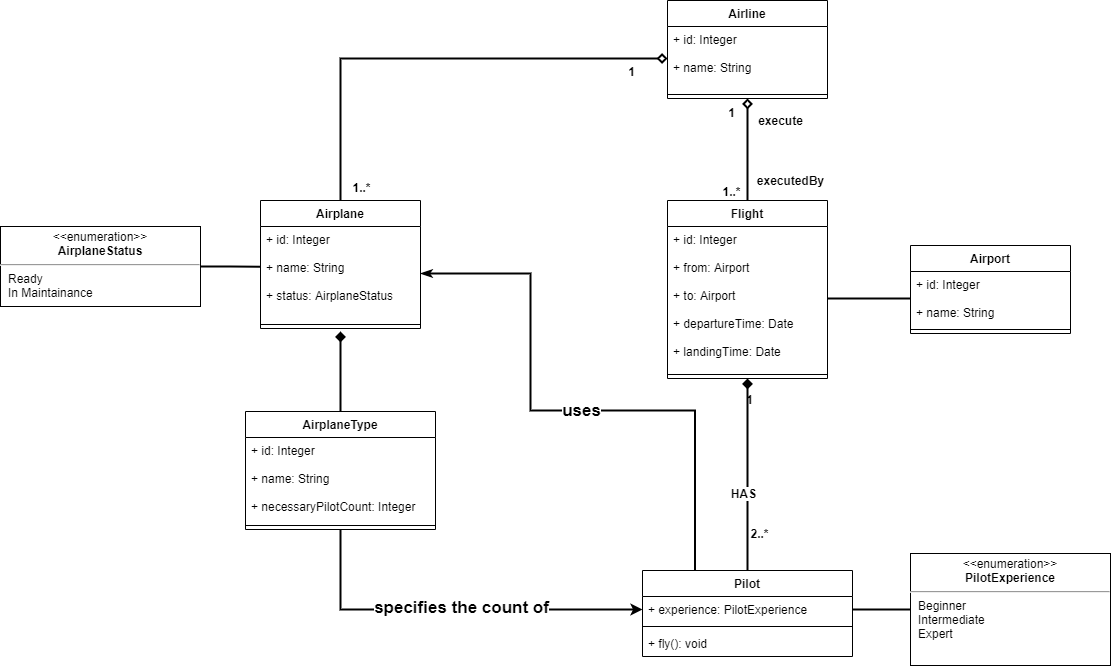

The diagram above was exported from draw.io. Its source (the exported page's mxGraphModel, read from the mxfile embedded in the PNG):
<mxGraphModel dx="1736" dy="752" grid="1" gridSize="10" guides="1" tooltips="1" connect="1" arrows="1" fold="1" page="1" pageScale="1.5" pageWidth="1169" pageHeight="826" background="none" math="0" shadow="0">
  <root>
    <mxCell id="0" style=";html=1;" />
    <mxCell id="1" style=";html=1;" parent="0" />
    <mxCell id="xUhMygq6KbPXx7pu0Cey-5" value="Airport" style="swimlane;fontStyle=1;align=center;verticalAlign=top;childLayout=stackLayout;horizontal=1;startSize=26;horizontalStack=0;resizeParent=1;resizeParentMax=0;resizeLast=0;collapsible=1;marginBottom=0;" vertex="1" parent="1">
      <mxGeometry x="1232" y="532" width="160" height="88" as="geometry" />
    </mxCell>
    <mxCell id="xUhMygq6KbPXx7pu0Cey-6" value="+ id: Integer&#10;&#10;+ name: String" style="text;strokeColor=none;fillColor=none;align=left;verticalAlign=top;spacingLeft=4;spacingRight=4;overflow=hidden;rotatable=0;points=[[0,0.5],[1,0.5]];portConstraint=eastwest;" vertex="1" parent="xUhMygq6KbPXx7pu0Cey-5">
      <mxGeometry y="26" width="160" height="54" as="geometry" />
    </mxCell>
    <mxCell id="xUhMygq6KbPXx7pu0Cey-7" value="" style="line;strokeWidth=1;fillColor=none;align=left;verticalAlign=middle;spacingTop=-1;spacingLeft=3;spacingRight=3;rotatable=0;labelPosition=right;points=[];portConstraint=eastwest;" vertex="1" parent="xUhMygq6KbPXx7pu0Cey-5">
      <mxGeometry y="80" width="160" height="8" as="geometry" />
    </mxCell>
    <mxCell id="xUhMygq6KbPXx7pu0Cey-53" style="edgeStyle=orthogonalEdgeStyle;rounded=0;orthogonalLoop=1;jettySize=auto;html=1;entryX=0;entryY=0.5;entryDx=0;entryDy=0;fontSize=12;endArrow=diamond;endFill=0;strokeWidth=2;" edge="1" parent="1" source="xUhMygq6KbPXx7pu0Cey-9" target="xUhMygq6KbPXx7pu0Cey-26">
      <mxGeometry relative="1" as="geometry" />
    </mxCell>
    <mxCell id="xUhMygq6KbPXx7pu0Cey-54" value="&lt;b&gt;1..*&lt;/b&gt;" style="edgeLabel;html=1;align=center;verticalAlign=middle;resizable=0;points=[];fontSize=12;" vertex="1" connectable="0" parent="xUhMygq6KbPXx7pu0Cey-53">
      <mxGeometry x="-0.9109" y="1" relative="1" as="geometry">
        <mxPoint x="21" y="6" as="offset" />
      </mxGeometry>
    </mxCell>
    <mxCell id="xUhMygq6KbPXx7pu0Cey-55" value="&lt;b&gt;1&lt;/b&gt;" style="edgeLabel;html=1;align=center;verticalAlign=middle;resizable=0;points=[];fontSize=12;" vertex="1" connectable="0" parent="xUhMygq6KbPXx7pu0Cey-53">
      <mxGeometry x="0.805" relative="1" as="geometry">
        <mxPoint x="8" y="12" as="offset" />
      </mxGeometry>
    </mxCell>
    <mxCell id="xUhMygq6KbPXx7pu0Cey-9" value="Airplane" style="swimlane;fontStyle=1;align=center;verticalAlign=top;childLayout=stackLayout;horizontal=1;startSize=26;horizontalStack=0;resizeParent=1;resizeParentMax=0;resizeLast=0;collapsible=1;marginBottom=0;" vertex="1" parent="1">
      <mxGeometry x="582" y="487" width="160" height="128" as="geometry" />
    </mxCell>
    <mxCell id="xUhMygq6KbPXx7pu0Cey-10" value="+ id: Integer&#10;&#10;+ name: String&#10;&#10;+ status: AirplaneStatus" style="text;strokeColor=none;fillColor=none;align=left;verticalAlign=top;spacingLeft=4;spacingRight=4;overflow=hidden;rotatable=0;points=[[0,0.5],[1,0.5]];portConstraint=eastwest;" vertex="1" parent="xUhMygq6KbPXx7pu0Cey-9">
      <mxGeometry y="26" width="160" height="94" as="geometry" />
    </mxCell>
    <mxCell id="xUhMygq6KbPXx7pu0Cey-11" value="" style="line;strokeWidth=1;fillColor=none;align=left;verticalAlign=middle;spacingTop=-1;spacingLeft=3;spacingRight=3;rotatable=0;labelPosition=right;points=[];portConstraint=eastwest;" vertex="1" parent="xUhMygq6KbPXx7pu0Cey-9">
      <mxGeometry y="120" width="160" height="8" as="geometry" />
    </mxCell>
    <mxCell id="xUhMygq6KbPXx7pu0Cey-43" style="edgeStyle=orthogonalEdgeStyle;rounded=0;orthogonalLoop=1;jettySize=auto;html=1;fontSize=12;endArrow=diamond;endFill=1;strokeWidth=2;entryX=0.5;entryY=1;entryDx=0;entryDy=0;" edge="1" parent="1" source="xUhMygq6KbPXx7pu0Cey-17" target="xUhMygq6KbPXx7pu0Cey-21">
      <mxGeometry relative="1" as="geometry">
        <mxPoint x="1152" y="576" as="targetPoint" />
      </mxGeometry>
    </mxCell>
    <mxCell id="xUhMygq6KbPXx7pu0Cey-44" value="1" style="edgeLabel;html=1;align=center;verticalAlign=middle;resizable=0;points=[];fontSize=12;fontStyle=1;labelBackgroundColor=none;" vertex="1" connectable="0" parent="xUhMygq6KbPXx7pu0Cey-43">
      <mxGeometry x="0.7091" y="-1" relative="1" as="geometry">
        <mxPoint y="-8" as="offset" />
      </mxGeometry>
    </mxCell>
    <mxCell id="xUhMygq6KbPXx7pu0Cey-45" value="2..*" style="edgeLabel;html=1;align=center;verticalAlign=middle;resizable=0;points=[];fontSize=12;fontStyle=1;labelBackgroundColor=none;" vertex="1" connectable="0" parent="xUhMygq6KbPXx7pu0Cey-43">
      <mxGeometry x="-0.6727" y="-3" relative="1" as="geometry">
        <mxPoint x="8" y="-6" as="offset" />
      </mxGeometry>
    </mxCell>
    <mxCell id="xUhMygq6KbPXx7pu0Cey-49" value="HAS" style="edgeLabel;html=1;align=center;verticalAlign=middle;resizable=0;points=[];fontSize=12;fontStyle=1" vertex="1" connectable="0" parent="xUhMygq6KbPXx7pu0Cey-43">
      <mxGeometry x="-0.1844" relative="1" as="geometry">
        <mxPoint x="-5" as="offset" />
      </mxGeometry>
    </mxCell>
    <mxCell id="xUhMygq6KbPXx7pu0Cey-56" style="edgeStyle=orthogonalEdgeStyle;rounded=0;orthogonalLoop=1;jettySize=auto;html=1;entryX=1;entryY=0.5;entryDx=0;entryDy=0;fontSize=12;endArrow=classicThin;endFill=1;strokeWidth=2;exitX=0.25;exitY=0;exitDx=0;exitDy=0;" edge="1" parent="1" source="xUhMygq6KbPXx7pu0Cey-17" target="xUhMygq6KbPXx7pu0Cey-10">
      <mxGeometry relative="1" as="geometry">
        <Array as="points">
          <mxPoint x="1017" y="697" />
          <mxPoint x="852" y="697" />
          <mxPoint x="852" y="560" />
        </Array>
      </mxGeometry>
    </mxCell>
    <mxCell id="xUhMygq6KbPXx7pu0Cey-57" value="&lt;b style=&quot;font-size: 17px;&quot;&gt;&lt;font style=&quot;font-size: 17px;&quot;&gt;uses&lt;/font&gt;&lt;/b&gt;" style="edgeLabel;html=1;align=center;verticalAlign=middle;resizable=0;points=[];fontSize=17;" vertex="1" connectable="0" parent="xUhMygq6KbPXx7pu0Cey-56">
      <mxGeometry x="-0.0169" y="-1" relative="1" as="geometry">
        <mxPoint x="5" as="offset" />
      </mxGeometry>
    </mxCell>
    <mxCell id="xUhMygq6KbPXx7pu0Cey-17" value="Pilot" style="swimlane;fontStyle=1;align=center;verticalAlign=top;childLayout=stackLayout;horizontal=1;startSize=26;horizontalStack=0;resizeParent=1;resizeParentMax=0;resizeLast=0;collapsible=1;marginBottom=0;" vertex="1" parent="1">
      <mxGeometry x="964" y="857" width="210" height="86" as="geometry" />
    </mxCell>
    <mxCell id="xUhMygq6KbPXx7pu0Cey-18" value="+ experience: PilotExperience" style="text;strokeColor=none;fillColor=none;align=left;verticalAlign=top;spacingLeft=4;spacingRight=4;overflow=hidden;rotatable=0;points=[[0,0.5],[1,0.5]];portConstraint=eastwest;" vertex="1" parent="xUhMygq6KbPXx7pu0Cey-17">
      <mxGeometry y="26" width="210" height="26" as="geometry" />
    </mxCell>
    <mxCell id="xUhMygq6KbPXx7pu0Cey-19" value="" style="line;strokeWidth=1;fillColor=none;align=left;verticalAlign=middle;spacingTop=-1;spacingLeft=3;spacingRight=3;rotatable=0;labelPosition=right;points=[];portConstraint=eastwest;" vertex="1" parent="xUhMygq6KbPXx7pu0Cey-17">
      <mxGeometry y="52" width="210" height="8" as="geometry" />
    </mxCell>
    <mxCell id="xUhMygq6KbPXx7pu0Cey-20" value="+ fly(): void" style="text;strokeColor=none;fillColor=none;align=left;verticalAlign=top;spacingLeft=4;spacingRight=4;overflow=hidden;rotatable=0;points=[[0,0.5],[1,0.5]];portConstraint=eastwest;" vertex="1" parent="xUhMygq6KbPXx7pu0Cey-17">
      <mxGeometry y="60" width="210" height="26" as="geometry" />
    </mxCell>
    <mxCell id="xUhMygq6KbPXx7pu0Cey-21" value="Flight" style="swimlane;fontStyle=1;align=center;verticalAlign=top;childLayout=stackLayout;horizontal=1;startSize=26;horizontalStack=0;resizeParent=1;resizeParentMax=0;resizeLast=0;collapsible=1;marginBottom=0;" vertex="1" parent="1">
      <mxGeometry x="989" y="487" width="160" height="178" as="geometry" />
    </mxCell>
    <mxCell id="xUhMygq6KbPXx7pu0Cey-22" value="+ id: Integer&#10;&#10;+ from: Airport&#10;&#10;+ to: Airport&#10;&#10;+ departureTime: Date&#10;&#10;+ landingTime: Date" style="text;strokeColor=none;fillColor=none;align=left;verticalAlign=top;spacingLeft=4;spacingRight=4;overflow=hidden;rotatable=0;points=[[0,0.5],[1,0.5]];portConstraint=eastwest;" vertex="1" parent="xUhMygq6KbPXx7pu0Cey-21">
      <mxGeometry y="26" width="160" height="144" as="geometry" />
    </mxCell>
    <mxCell id="xUhMygq6KbPXx7pu0Cey-23" value="" style="line;strokeWidth=1;fillColor=none;align=left;verticalAlign=middle;spacingTop=-1;spacingLeft=3;spacingRight=3;rotatable=0;labelPosition=right;points=[];portConstraint=eastwest;" vertex="1" parent="xUhMygq6KbPXx7pu0Cey-21">
      <mxGeometry y="170" width="160" height="8" as="geometry" />
    </mxCell>
    <mxCell id="xUhMygq6KbPXx7pu0Cey-25" value="Airline" style="swimlane;fontStyle=1;align=center;verticalAlign=top;childLayout=stackLayout;horizontal=1;startSize=26;horizontalStack=0;resizeParent=1;resizeParentMax=0;resizeLast=0;collapsible=1;marginBottom=0;" vertex="1" parent="1">
      <mxGeometry x="989" y="287" width="160" height="98" as="geometry" />
    </mxCell>
    <mxCell id="xUhMygq6KbPXx7pu0Cey-26" value="+ id: Integer&#10;&#10;+ name: String&#10;" style="text;strokeColor=none;fillColor=none;align=left;verticalAlign=top;spacingLeft=4;spacingRight=4;overflow=hidden;rotatable=0;points=[[0,0.5],[1,0.5]];portConstraint=eastwest;" vertex="1" parent="xUhMygq6KbPXx7pu0Cey-25">
      <mxGeometry y="26" width="160" height="64" as="geometry" />
    </mxCell>
    <mxCell id="xUhMygq6KbPXx7pu0Cey-27" value="" style="line;strokeWidth=1;fillColor=none;align=left;verticalAlign=middle;spacingTop=-1;spacingLeft=3;spacingRight=3;rotatable=0;labelPosition=right;points=[];portConstraint=eastwest;" vertex="1" parent="xUhMygq6KbPXx7pu0Cey-25">
      <mxGeometry y="90" width="160" height="8" as="geometry" />
    </mxCell>
    <mxCell id="xUhMygq6KbPXx7pu0Cey-39" style="edgeStyle=orthogonalEdgeStyle;rounded=0;orthogonalLoop=1;jettySize=auto;html=1;entryX=0;entryY=0.427;entryDx=0;entryDy=0;entryPerimeter=0;endArrow=none;endFill=0;strokeWidth=2;" edge="1" parent="1" source="xUhMygq6KbPXx7pu0Cey-32" target="xUhMygq6KbPXx7pu0Cey-10">
      <mxGeometry relative="1" as="geometry" />
    </mxCell>
    <mxCell id="xUhMygq6KbPXx7pu0Cey-32" value="&lt;p style=&quot;margin: 0px ; margin-top: 4px ; text-align: center&quot;&gt;&amp;lt;&amp;lt;enumeration&amp;gt;&amp;gt;&lt;br&gt;&lt;b&gt;AirplaneStatus&lt;/b&gt;&lt;br&gt;&lt;/p&gt;&lt;hr&gt;&lt;p style=&quot;margin: 0px ; margin-left: 8px ; text-align: left&quot;&gt;Ready&lt;/p&gt;&lt;p style=&quot;margin: 0px ; margin-left: 8px ; text-align: left&quot;&gt;In Maintainance&lt;/p&gt;" style="shape=rect;html=1;overflow=fill;whiteSpace=wrap;" vertex="1" parent="1">
      <mxGeometry x="322" y="513" width="200" height="80" as="geometry" />
    </mxCell>
    <mxCell id="xUhMygq6KbPXx7pu0Cey-33" value="AirplaneType" style="swimlane;fontStyle=1;align=center;verticalAlign=top;childLayout=stackLayout;horizontal=1;startSize=26;horizontalStack=0;resizeParent=1;resizeParentMax=0;resizeLast=0;collapsible=1;marginBottom=0;" vertex="1" parent="1">
      <mxGeometry x="567" y="698" width="190" height="118" as="geometry" />
    </mxCell>
    <mxCell id="xUhMygq6KbPXx7pu0Cey-34" value="+ id: Integer&#10;&#10;+ name: String&#10;&#10;+ necessaryPilotCount: Integer" style="text;strokeColor=none;fillColor=none;align=left;verticalAlign=top;spacingLeft=4;spacingRight=4;overflow=hidden;rotatable=0;points=[[0,0.5],[1,0.5]];portConstraint=eastwest;" vertex="1" parent="xUhMygq6KbPXx7pu0Cey-33">
      <mxGeometry y="26" width="190" height="84" as="geometry" />
    </mxCell>
    <mxCell id="xUhMygq6KbPXx7pu0Cey-35" value="" style="line;strokeWidth=1;fillColor=none;align=left;verticalAlign=middle;spacingTop=-1;spacingLeft=3;spacingRight=3;rotatable=0;labelPosition=right;points=[];portConstraint=eastwest;" vertex="1" parent="xUhMygq6KbPXx7pu0Cey-33">
      <mxGeometry y="110" width="190" height="8" as="geometry" />
    </mxCell>
    <mxCell id="xUhMygq6KbPXx7pu0Cey-48" style="edgeStyle=orthogonalEdgeStyle;rounded=0;orthogonalLoop=1;jettySize=auto;html=1;entryX=1;entryY=0.5;entryDx=0;entryDy=0;fontSize=12;endArrow=none;endFill=0;strokeWidth=2;" edge="1" parent="1" source="xUhMygq6KbPXx7pu0Cey-37" target="xUhMygq6KbPXx7pu0Cey-18">
      <mxGeometry relative="1" as="geometry" />
    </mxCell>
    <mxCell id="xUhMygq6KbPXx7pu0Cey-37" value="&lt;p style=&quot;margin: 0px ; margin-top: 4px ; text-align: center&quot;&gt;&amp;lt;&amp;lt;enumeration&amp;gt;&amp;gt;&lt;br&gt;&lt;b&gt;PilotExperience&lt;/b&gt;&lt;br&gt;&lt;/p&gt;&lt;hr&gt;&lt;p style=&quot;margin: 0px ; margin-left: 8px ; text-align: left&quot;&gt;Beginner&lt;/p&gt;&lt;p style=&quot;margin: 0px ; margin-left: 8px ; text-align: left&quot;&gt;Intermediate&lt;/p&gt;&lt;p style=&quot;margin: 0px ; margin-left: 8px ; text-align: left&quot;&gt;Expert&lt;/p&gt;" style="shape=rect;html=1;overflow=fill;whiteSpace=wrap;" vertex="1" parent="1">
      <mxGeometry x="1232" y="840" width="200" height="112" as="geometry" />
    </mxCell>
    <mxCell id="xUhMygq6KbPXx7pu0Cey-38" style="edgeStyle=orthogonalEdgeStyle;rounded=0;orthogonalLoop=1;jettySize=auto;html=1;endArrow=diamond;endFill=1;strokeWidth=2;" edge="1" parent="1" source="xUhMygq6KbPXx7pu0Cey-33">
      <mxGeometry relative="1" as="geometry">
        <mxPoint x="662" y="618" as="targetPoint" />
      </mxGeometry>
    </mxCell>
    <mxCell id="xUhMygq6KbPXx7pu0Cey-40" style="edgeStyle=orthogonalEdgeStyle;rounded=0;orthogonalLoop=1;jettySize=auto;html=1;entryX=0.5;entryY=1;entryDx=0;entryDy=0;endArrow=diamond;endFill=0;strokeWidth=2;exitX=0.5;exitY=0;exitDx=0;exitDy=0;" edge="1" parent="1" source="xUhMygq6KbPXx7pu0Cey-21" target="xUhMygq6KbPXx7pu0Cey-25">
      <mxGeometry relative="1" as="geometry" />
    </mxCell>
    <mxCell id="xUhMygq6KbPXx7pu0Cey-41" value="1" style="edgeLabel;html=1;align=center;verticalAlign=middle;resizable=0;points=[];fontSize=12;fontStyle=1;labelBackgroundColor=none;" vertex="1" connectable="0" parent="xUhMygq6KbPXx7pu0Cey-40">
      <mxGeometry x="0.741" relative="1" as="geometry">
        <mxPoint x="-17" y="-1" as="offset" />
      </mxGeometry>
    </mxCell>
    <mxCell id="xUhMygq6KbPXx7pu0Cey-42" value="1..*" style="edgeLabel;html=1;align=center;verticalAlign=middle;resizable=0;points=[];fontSize=12;fontStyle=1;labelBackgroundColor=none;" vertex="1" connectable="0" parent="xUhMygq6KbPXx7pu0Cey-40">
      <mxGeometry x="-0.8514" y="-1" relative="1" as="geometry">
        <mxPoint x="-18" y="-2" as="offset" />
      </mxGeometry>
    </mxCell>
    <mxCell id="xUhMygq6KbPXx7pu0Cey-50" value="&lt;b&gt;execute&lt;/b&gt;" style="text;html=1;align=center;verticalAlign=middle;resizable=0;points=[];autosize=1;strokeColor=none;fontSize=12;" vertex="1" parent="1">
      <mxGeometry x="1072" y="397" width="60" height="20" as="geometry" />
    </mxCell>
    <mxCell id="xUhMygq6KbPXx7pu0Cey-51" value="&lt;b&gt;executedBy&lt;/b&gt;" style="text;html=1;align=center;verticalAlign=middle;resizable=0;points=[];autosize=1;strokeColor=none;fontSize=12;" vertex="1" parent="1">
      <mxGeometry x="1072" y="457" width="80" height="20" as="geometry" />
    </mxCell>
    <mxCell id="xUhMygq6KbPXx7pu0Cey-58" style="edgeStyle=orthogonalEdgeStyle;rounded=0;orthogonalLoop=1;jettySize=auto;html=1;fontSize=17;endArrow=classic;endFill=1;strokeWidth=2;exitX=0.5;exitY=1;exitDx=0;exitDy=0;entryX=0;entryY=0.5;entryDx=0;entryDy=0;" edge="1" parent="1" source="xUhMygq6KbPXx7pu0Cey-33" target="xUhMygq6KbPXx7pu0Cey-18">
      <mxGeometry relative="1" as="geometry">
        <mxPoint x="1012" y="787" as="targetPoint" />
        <Array as="points">
          <mxPoint x="662" y="896" />
        </Array>
      </mxGeometry>
    </mxCell>
    <mxCell id="xUhMygq6KbPXx7pu0Cey-59" value="specifies the count of" style="edgeLabel;html=1;align=center;verticalAlign=middle;resizable=0;points=[];fontSize=17;fontStyle=1" vertex="1" connectable="0" parent="xUhMygq6KbPXx7pu0Cey-58">
      <mxGeometry x="-0.2571" relative="1" as="geometry">
        <mxPoint x="58" y="-3" as="offset" />
      </mxGeometry>
    </mxCell>
    <mxCell id="xUhMygq6KbPXx7pu0Cey-61" style="edgeStyle=orthogonalEdgeStyle;rounded=0;orthogonalLoop=1;jettySize=auto;html=1;entryX=1;entryY=0.5;entryDx=0;entryDy=0;fontSize=17;endArrow=none;endFill=0;strokeWidth=2;" edge="1" parent="1" source="xUhMygq6KbPXx7pu0Cey-6" target="xUhMygq6KbPXx7pu0Cey-22">
      <mxGeometry relative="1" as="geometry" />
    </mxCell>
  </root>
</mxGraphModel>